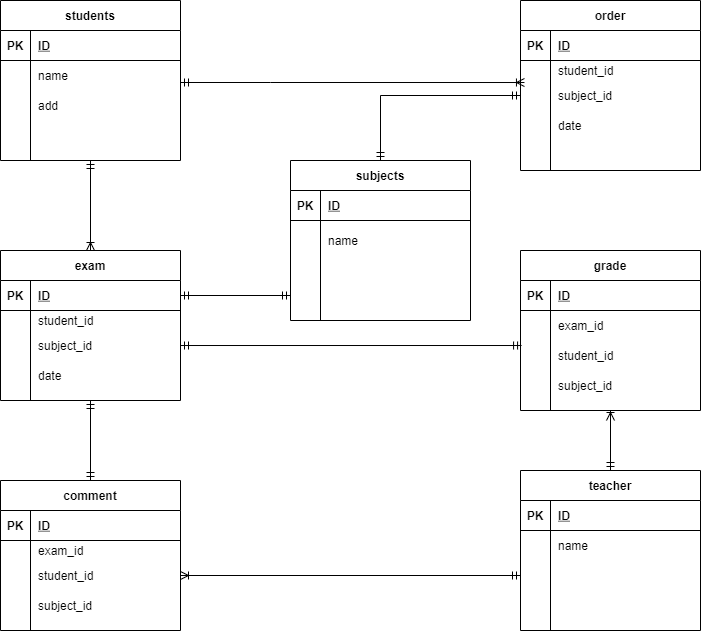

The diagram above was exported from draw.io. Its source (the exported page's mxGraphModel, read from the mxfile embedded in the PNG):
<mxGraphModel dx="820" dy="2132" grid="1" gridSize="10" guides="1" tooltips="1" connect="1" arrows="1" fold="1" page="1" pageScale="1" pageWidth="1169" pageHeight="827" math="0" shadow="0">
  <root>
    <mxCell id="0" />
    <mxCell id="1" parent="0" />
    <mxCell id="103" style="edgeStyle=orthogonalEdgeStyle;rounded=0;orthogonalLoop=1;jettySize=auto;html=1;entryX=0.5;entryY=0;entryDx=0;entryDy=0;startArrow=ERmandOne;startFill=0;endArrow=ERoneToMany;endFill=0;" edge="1" parent="1" source="2" target="28">
      <mxGeometry relative="1" as="geometry" />
    </mxCell>
    <mxCell id="104" style="edgeStyle=orthogonalEdgeStyle;rounded=0;orthogonalLoop=1;jettySize=auto;html=1;entryX=0.022;entryY=0.067;entryDx=0;entryDy=0;entryPerimeter=0;startArrow=ERmandOne;startFill=0;endArrow=ERoneToMany;endFill=0;" edge="1" parent="1" source="2" target="87">
      <mxGeometry relative="1" as="geometry">
        <Array as="points">
          <mxPoint x="310" y="-1518" />
          <mxPoint x="310" y="-1518" />
        </Array>
      </mxGeometry>
    </mxCell>
    <mxCell id="2" value="students" style="shape=table;startSize=30;container=1;collapsible=1;childLayout=tableLayout;fixedRows=1;rowLines=0;fontStyle=1;align=center;resizeLast=1;" vertex="1" parent="1">
      <mxGeometry x="40" y="-1600" width="180" height="160" as="geometry" />
    </mxCell>
    <mxCell id="3" value="" style="shape=partialRectangle;collapsible=0;dropTarget=0;pointerEvents=0;fillColor=none;top=0;left=0;bottom=1;right=0;points=[[0,0.5],[1,0.5]];portConstraint=eastwest;" vertex="1" parent="2">
      <mxGeometry y="30" width="180" height="30" as="geometry" />
    </mxCell>
    <mxCell id="4" value="PK" style="shape=partialRectangle;connectable=0;fillColor=none;top=0;left=0;bottom=0;right=0;fontStyle=1;overflow=hidden;" vertex="1" parent="3">
      <mxGeometry width="30" height="30" as="geometry" />
    </mxCell>
    <mxCell id="5" value="ID" style="shape=partialRectangle;connectable=0;fillColor=none;top=0;left=0;bottom=0;right=0;align=left;spacingLeft=6;fontStyle=5;overflow=hidden;" vertex="1" parent="3">
      <mxGeometry x="30" width="150" height="30" as="geometry" />
    </mxCell>
    <mxCell id="6" value="" style="shape=partialRectangle;collapsible=0;dropTarget=0;pointerEvents=0;fillColor=none;top=0;left=0;bottom=0;right=0;points=[[0,0.5],[1,0.5]];portConstraint=eastwest;" vertex="1" parent="2">
      <mxGeometry y="60" width="180" height="30" as="geometry" />
    </mxCell>
    <mxCell id="7" value="" style="shape=partialRectangle;connectable=0;fillColor=none;top=0;left=0;bottom=0;right=0;editable=1;overflow=hidden;" vertex="1" parent="6">
      <mxGeometry width="30" height="30" as="geometry" />
    </mxCell>
    <mxCell id="8" value="name" style="shape=partialRectangle;connectable=0;fillColor=none;top=0;left=0;bottom=0;right=0;align=left;spacingLeft=6;overflow=hidden;" vertex="1" parent="6">
      <mxGeometry x="30" width="150" height="30" as="geometry" />
    </mxCell>
    <mxCell id="9" value="" style="shape=partialRectangle;collapsible=0;dropTarget=0;pointerEvents=0;fillColor=none;top=0;left=0;bottom=0;right=0;points=[[0,0.5],[1,0.5]];portConstraint=eastwest;" vertex="1" parent="2">
      <mxGeometry y="90" width="180" height="30" as="geometry" />
    </mxCell>
    <mxCell id="10" value="" style="shape=partialRectangle;connectable=0;fillColor=none;top=0;left=0;bottom=0;right=0;editable=1;overflow=hidden;" vertex="1" parent="9">
      <mxGeometry width="30" height="30" as="geometry" />
    </mxCell>
    <mxCell id="11" value="add" style="shape=partialRectangle;connectable=0;fillColor=none;top=0;left=0;bottom=0;right=0;align=left;spacingLeft=6;overflow=hidden;" vertex="1" parent="9">
      <mxGeometry x="30" width="150" height="30" as="geometry" />
    </mxCell>
    <mxCell id="12" value="" style="shape=partialRectangle;collapsible=0;dropTarget=0;pointerEvents=0;fillColor=none;top=0;left=0;bottom=0;right=0;points=[[0,0.5],[1,0.5]];portConstraint=eastwest;" vertex="1" parent="2">
      <mxGeometry y="120" width="180" height="30" as="geometry" />
    </mxCell>
    <mxCell id="13" value="" style="shape=partialRectangle;connectable=0;fillColor=none;top=0;left=0;bottom=0;right=0;editable=1;overflow=hidden;" vertex="1" parent="12">
      <mxGeometry width="30" height="30" as="geometry" />
    </mxCell>
    <mxCell id="14" value="" style="shape=partialRectangle;connectable=0;fillColor=none;top=0;left=0;bottom=0;right=0;align=left;spacingLeft=6;overflow=hidden;" vertex="1" parent="12">
      <mxGeometry x="30" width="150" height="30" as="geometry" />
    </mxCell>
    <mxCell id="15" value="teacher" style="shape=table;startSize=30;container=1;collapsible=1;childLayout=tableLayout;fixedRows=1;rowLines=0;fontStyle=1;align=center;resizeLast=1;" vertex="1" parent="1">
      <mxGeometry x="560" y="-1130" width="180" height="160" as="geometry" />
    </mxCell>
    <mxCell id="16" value="" style="shape=partialRectangle;collapsible=0;dropTarget=0;pointerEvents=0;fillColor=none;top=0;left=0;bottom=1;right=0;points=[[0,0.5],[1,0.5]];portConstraint=eastwest;" vertex="1" parent="15">
      <mxGeometry y="30" width="180" height="30" as="geometry" />
    </mxCell>
    <mxCell id="17" value="PK" style="shape=partialRectangle;connectable=0;fillColor=none;top=0;left=0;bottom=0;right=0;fontStyle=1;overflow=hidden;" vertex="1" parent="16">
      <mxGeometry width="30" height="30" as="geometry" />
    </mxCell>
    <mxCell id="18" value="ID" style="shape=partialRectangle;connectable=0;fillColor=none;top=0;left=0;bottom=0;right=0;align=left;spacingLeft=6;fontStyle=5;overflow=hidden;" vertex="1" parent="16">
      <mxGeometry x="30" width="150" height="30" as="geometry" />
    </mxCell>
    <mxCell id="19" value="" style="shape=partialRectangle;collapsible=0;dropTarget=0;pointerEvents=0;fillColor=none;top=0;left=0;bottom=0;right=0;points=[[0,0.5],[1,0.5]];portConstraint=eastwest;" vertex="1" parent="15">
      <mxGeometry y="60" width="180" height="30" as="geometry" />
    </mxCell>
    <mxCell id="20" value="" style="shape=partialRectangle;connectable=0;fillColor=none;top=0;left=0;bottom=0;right=0;editable=1;overflow=hidden;" vertex="1" parent="19">
      <mxGeometry width="30" height="30" as="geometry" />
    </mxCell>
    <mxCell id="21" value="name" style="shape=partialRectangle;connectable=0;fillColor=none;top=0;left=0;bottom=0;right=0;align=left;spacingLeft=6;overflow=hidden;" vertex="1" parent="19">
      <mxGeometry x="30" width="150" height="30" as="geometry" />
    </mxCell>
    <mxCell id="22" value="" style="shape=partialRectangle;collapsible=0;dropTarget=0;pointerEvents=0;fillColor=none;top=0;left=0;bottom=0;right=0;points=[[0,0.5],[1,0.5]];portConstraint=eastwest;" vertex="1" parent="15">
      <mxGeometry y="90" width="180" height="30" as="geometry" />
    </mxCell>
    <mxCell id="23" value="" style="shape=partialRectangle;connectable=0;fillColor=none;top=0;left=0;bottom=0;right=0;editable=1;overflow=hidden;" vertex="1" parent="22">
      <mxGeometry width="30" height="30" as="geometry" />
    </mxCell>
    <mxCell id="24" value="" style="shape=partialRectangle;connectable=0;fillColor=none;top=0;left=0;bottom=0;right=0;align=left;spacingLeft=6;overflow=hidden;" vertex="1" parent="22">
      <mxGeometry x="30" width="150" height="30" as="geometry" />
    </mxCell>
    <mxCell id="25" value="" style="shape=partialRectangle;collapsible=0;dropTarget=0;pointerEvents=0;fillColor=none;top=0;left=0;bottom=0;right=0;points=[[0,0.5],[1,0.5]];portConstraint=eastwest;" vertex="1" parent="15">
      <mxGeometry y="120" width="180" height="30" as="geometry" />
    </mxCell>
    <mxCell id="26" value="" style="shape=partialRectangle;connectable=0;fillColor=none;top=0;left=0;bottom=0;right=0;editable=1;overflow=hidden;" vertex="1" parent="25">
      <mxGeometry width="30" height="30" as="geometry" />
    </mxCell>
    <mxCell id="27" value="" style="shape=partialRectangle;connectable=0;fillColor=none;top=0;left=0;bottom=0;right=0;align=left;spacingLeft=6;overflow=hidden;" vertex="1" parent="25">
      <mxGeometry x="30" width="150" height="30" as="geometry" />
    </mxCell>
    <mxCell id="111" style="edgeStyle=orthogonalEdgeStyle;rounded=0;orthogonalLoop=1;jettySize=auto;html=1;entryX=0.5;entryY=0;entryDx=0;entryDy=0;startArrow=ERmandOne;startFill=0;endArrow=ERmandOne;endFill=0;" edge="1" parent="1" source="28" target="54">
      <mxGeometry relative="1" as="geometry" />
    </mxCell>
    <mxCell id="28" value="exam" style="shape=table;startSize=30;container=1;collapsible=1;childLayout=tableLayout;fixedRows=1;rowLines=0;fontStyle=1;align=center;resizeLast=1;" vertex="1" parent="1">
      <mxGeometry x="40" y="-1350" width="180" height="150" as="geometry" />
    </mxCell>
    <mxCell id="29" value="" style="shape=partialRectangle;collapsible=0;dropTarget=0;pointerEvents=0;fillColor=none;top=0;left=0;bottom=1;right=0;points=[[0,0.5],[1,0.5]];portConstraint=eastwest;" vertex="1" parent="28">
      <mxGeometry y="30" width="180" height="30" as="geometry" />
    </mxCell>
    <mxCell id="30" value="PK" style="shape=partialRectangle;connectable=0;fillColor=none;top=0;left=0;bottom=0;right=0;fontStyle=1;overflow=hidden;" vertex="1" parent="29">
      <mxGeometry width="30" height="30" as="geometry" />
    </mxCell>
    <mxCell id="31" value="ID" style="shape=partialRectangle;connectable=0;fillColor=none;top=0;left=0;bottom=0;right=0;align=left;spacingLeft=6;fontStyle=5;overflow=hidden;" vertex="1" parent="29">
      <mxGeometry x="30" width="150" height="30" as="geometry" />
    </mxCell>
    <mxCell id="32" value="" style="shape=partialRectangle;collapsible=0;dropTarget=0;pointerEvents=0;fillColor=none;top=0;left=0;bottom=0;right=0;points=[[0,0.5],[1,0.5]];portConstraint=eastwest;" vertex="1" parent="28">
      <mxGeometry y="60" width="180" height="20" as="geometry" />
    </mxCell>
    <mxCell id="33" value="" style="shape=partialRectangle;connectable=0;fillColor=none;top=0;left=0;bottom=0;right=0;editable=1;overflow=hidden;" vertex="1" parent="32">
      <mxGeometry width="30" height="20" as="geometry" />
    </mxCell>
    <mxCell id="34" value="student_id" style="shape=partialRectangle;connectable=0;fillColor=none;top=0;left=0;bottom=0;right=0;align=left;spacingLeft=6;overflow=hidden;" vertex="1" parent="32">
      <mxGeometry x="30" width="150" height="20" as="geometry" />
    </mxCell>
    <mxCell id="35" value="" style="shape=partialRectangle;collapsible=0;dropTarget=0;pointerEvents=0;fillColor=none;top=0;left=0;bottom=0;right=0;points=[[0,0.5],[1,0.5]];portConstraint=eastwest;" vertex="1" parent="28">
      <mxGeometry y="80" width="180" height="30" as="geometry" />
    </mxCell>
    <mxCell id="36" value="" style="shape=partialRectangle;connectable=0;fillColor=none;top=0;left=0;bottom=0;right=0;editable=1;overflow=hidden;" vertex="1" parent="35">
      <mxGeometry width="30" height="30" as="geometry" />
    </mxCell>
    <mxCell id="37" value="subject_id" style="shape=partialRectangle;connectable=0;fillColor=none;top=0;left=0;bottom=0;right=0;align=left;spacingLeft=6;overflow=hidden;" vertex="1" parent="35">
      <mxGeometry x="30" width="150" height="30" as="geometry" />
    </mxCell>
    <mxCell id="38" value="" style="shape=partialRectangle;collapsible=0;dropTarget=0;pointerEvents=0;fillColor=none;top=0;left=0;bottom=0;right=0;points=[[0,0.5],[1,0.5]];portConstraint=eastwest;" vertex="1" parent="28">
      <mxGeometry y="110" width="180" height="30" as="geometry" />
    </mxCell>
    <mxCell id="39" value="" style="shape=partialRectangle;connectable=0;fillColor=none;top=0;left=0;bottom=0;right=0;editable=1;overflow=hidden;" vertex="1" parent="38">
      <mxGeometry width="30" height="30" as="geometry" />
    </mxCell>
    <mxCell id="40" value="date" style="shape=partialRectangle;connectable=0;fillColor=none;top=0;left=0;bottom=0;right=0;align=left;spacingLeft=6;overflow=hidden;" vertex="1" parent="38">
      <mxGeometry x="30" width="150" height="30" as="geometry" />
    </mxCell>
    <mxCell id="41" value="grade" style="shape=table;startSize=30;container=1;collapsible=1;childLayout=tableLayout;fixedRows=1;rowLines=0;fontStyle=1;align=center;resizeLast=1;" vertex="1" parent="1">
      <mxGeometry x="560" y="-1350" width="180" height="160" as="geometry" />
    </mxCell>
    <mxCell id="42" value="" style="shape=partialRectangle;collapsible=0;dropTarget=0;pointerEvents=0;fillColor=none;top=0;left=0;bottom=1;right=0;points=[[0,0.5],[1,0.5]];portConstraint=eastwest;" vertex="1" parent="41">
      <mxGeometry y="30" width="180" height="30" as="geometry" />
    </mxCell>
    <mxCell id="43" value="PK" style="shape=partialRectangle;connectable=0;fillColor=none;top=0;left=0;bottom=0;right=0;fontStyle=1;overflow=hidden;" vertex="1" parent="42">
      <mxGeometry width="30" height="30" as="geometry" />
    </mxCell>
    <mxCell id="44" value="ID" style="shape=partialRectangle;connectable=0;fillColor=none;top=0;left=0;bottom=0;right=0;align=left;spacingLeft=6;fontStyle=5;overflow=hidden;" vertex="1" parent="42">
      <mxGeometry x="30" width="150" height="30" as="geometry" />
    </mxCell>
    <mxCell id="45" value="" style="shape=partialRectangle;collapsible=0;dropTarget=0;pointerEvents=0;fillColor=none;top=0;left=0;bottom=0;right=0;points=[[0,0.5],[1,0.5]];portConstraint=eastwest;" vertex="1" parent="41">
      <mxGeometry y="60" width="180" height="30" as="geometry" />
    </mxCell>
    <mxCell id="46" value="" style="shape=partialRectangle;connectable=0;fillColor=none;top=0;left=0;bottom=0;right=0;editable=1;overflow=hidden;" vertex="1" parent="45">
      <mxGeometry width="30" height="30" as="geometry" />
    </mxCell>
    <mxCell id="47" value="exam_id" style="shape=partialRectangle;connectable=0;fillColor=none;top=0;left=0;bottom=0;right=0;align=left;spacingLeft=6;overflow=hidden;" vertex="1" parent="45">
      <mxGeometry x="30" width="150" height="30" as="geometry" />
    </mxCell>
    <mxCell id="48" value="" style="shape=partialRectangle;collapsible=0;dropTarget=0;pointerEvents=0;fillColor=none;top=0;left=0;bottom=0;right=0;points=[[0,0.5],[1,0.5]];portConstraint=eastwest;" vertex="1" parent="41">
      <mxGeometry y="90" width="180" height="30" as="geometry" />
    </mxCell>
    <mxCell id="49" value="" style="shape=partialRectangle;connectable=0;fillColor=none;top=0;left=0;bottom=0;right=0;editable=1;overflow=hidden;" vertex="1" parent="48">
      <mxGeometry width="30" height="30" as="geometry" />
    </mxCell>
    <mxCell id="50" value="student_id" style="shape=partialRectangle;connectable=0;fillColor=none;top=0;left=0;bottom=0;right=0;align=left;spacingLeft=6;overflow=hidden;" vertex="1" parent="48">
      <mxGeometry x="30" width="150" height="30" as="geometry" />
    </mxCell>
    <mxCell id="51" value="" style="shape=partialRectangle;collapsible=0;dropTarget=0;pointerEvents=0;fillColor=none;top=0;left=0;bottom=0;right=0;points=[[0,0.5],[1,0.5]];portConstraint=eastwest;" vertex="1" parent="41">
      <mxGeometry y="120" width="180" height="30" as="geometry" />
    </mxCell>
    <mxCell id="52" value="" style="shape=partialRectangle;connectable=0;fillColor=none;top=0;left=0;bottom=0;right=0;editable=1;overflow=hidden;" vertex="1" parent="51">
      <mxGeometry width="30" height="30" as="geometry" />
    </mxCell>
    <mxCell id="53" value="subject_id" style="shape=partialRectangle;connectable=0;fillColor=none;top=0;left=0;bottom=0;right=0;align=left;spacingLeft=6;overflow=hidden;" vertex="1" parent="51">
      <mxGeometry x="30" width="150" height="30" as="geometry" />
    </mxCell>
    <mxCell id="54" value="comment" style="shape=table;startSize=30;container=1;collapsible=1;childLayout=tableLayout;fixedRows=1;rowLines=0;fontStyle=1;align=center;resizeLast=1;" vertex="1" parent="1">
      <mxGeometry x="40" y="-1120" width="180" height="150" as="geometry" />
    </mxCell>
    <mxCell id="55" value="" style="shape=partialRectangle;collapsible=0;dropTarget=0;pointerEvents=0;fillColor=none;top=0;left=0;bottom=1;right=0;points=[[0,0.5],[1,0.5]];portConstraint=eastwest;" vertex="1" parent="54">
      <mxGeometry y="30" width="180" height="30" as="geometry" />
    </mxCell>
    <mxCell id="56" value="PK" style="shape=partialRectangle;connectable=0;fillColor=none;top=0;left=0;bottom=0;right=0;fontStyle=1;overflow=hidden;" vertex="1" parent="55">
      <mxGeometry width="30" height="30" as="geometry" />
    </mxCell>
    <mxCell id="57" value="ID" style="shape=partialRectangle;connectable=0;fillColor=none;top=0;left=0;bottom=0;right=0;align=left;spacingLeft=6;fontStyle=5;overflow=hidden;" vertex="1" parent="55">
      <mxGeometry x="30" width="150" height="30" as="geometry" />
    </mxCell>
    <mxCell id="58" value="" style="shape=partialRectangle;collapsible=0;dropTarget=0;pointerEvents=0;fillColor=none;top=0;left=0;bottom=0;right=0;points=[[0,0.5],[1,0.5]];portConstraint=eastwest;" vertex="1" parent="54">
      <mxGeometry y="60" width="180" height="20" as="geometry" />
    </mxCell>
    <mxCell id="59" value="" style="shape=partialRectangle;connectable=0;fillColor=none;top=0;left=0;bottom=0;right=0;editable=1;overflow=hidden;" vertex="1" parent="58">
      <mxGeometry width="30" height="20" as="geometry" />
    </mxCell>
    <mxCell id="60" value="exam_id" style="shape=partialRectangle;connectable=0;fillColor=none;top=0;left=0;bottom=0;right=0;align=left;spacingLeft=6;overflow=hidden;" vertex="1" parent="58">
      <mxGeometry x="30" width="150" height="20" as="geometry" />
    </mxCell>
    <mxCell id="61" value="" style="shape=partialRectangle;collapsible=0;dropTarget=0;pointerEvents=0;fillColor=none;top=0;left=0;bottom=0;right=0;points=[[0,0.5],[1,0.5]];portConstraint=eastwest;" vertex="1" parent="54">
      <mxGeometry y="80" width="180" height="30" as="geometry" />
    </mxCell>
    <mxCell id="62" value="" style="shape=partialRectangle;connectable=0;fillColor=none;top=0;left=0;bottom=0;right=0;editable=1;overflow=hidden;" vertex="1" parent="61">
      <mxGeometry width="30" height="30" as="geometry" />
    </mxCell>
    <mxCell id="63" value="student_id" style="shape=partialRectangle;connectable=0;fillColor=none;top=0;left=0;bottom=0;right=0;align=left;spacingLeft=6;overflow=hidden;" vertex="1" parent="61">
      <mxGeometry x="30" width="150" height="30" as="geometry" />
    </mxCell>
    <mxCell id="64" value="" style="shape=partialRectangle;collapsible=0;dropTarget=0;pointerEvents=0;fillColor=none;top=0;left=0;bottom=0;right=0;points=[[0,0.5],[1,0.5]];portConstraint=eastwest;" vertex="1" parent="54">
      <mxGeometry y="110" width="180" height="30" as="geometry" />
    </mxCell>
    <mxCell id="65" value="" style="shape=partialRectangle;connectable=0;fillColor=none;top=0;left=0;bottom=0;right=0;editable=1;overflow=hidden;" vertex="1" parent="64">
      <mxGeometry width="30" height="30" as="geometry" />
    </mxCell>
    <mxCell id="66" value="subject_id" style="shape=partialRectangle;connectable=0;fillColor=none;top=0;left=0;bottom=0;right=0;align=left;spacingLeft=6;overflow=hidden;" vertex="1" parent="64">
      <mxGeometry x="30" width="150" height="30" as="geometry" />
    </mxCell>
    <mxCell id="114" style="edgeStyle=orthogonalEdgeStyle;rounded=0;orthogonalLoop=1;jettySize=auto;html=1;entryX=0;entryY=0.5;entryDx=0;entryDy=0;startArrow=ERmandOne;startFill=0;endArrow=ERmandOne;endFill=0;" edge="1" parent="1" source="67" target="87">
      <mxGeometry relative="1" as="geometry" />
    </mxCell>
    <mxCell id="67" value="subjects" style="shape=table;startSize=30;container=1;collapsible=1;childLayout=tableLayout;fixedRows=1;rowLines=0;fontStyle=1;align=center;resizeLast=1;" vertex="1" parent="1">
      <mxGeometry x="330" y="-1440" width="180" height="160" as="geometry" />
    </mxCell>
    <mxCell id="68" value="" style="shape=partialRectangle;collapsible=0;dropTarget=0;pointerEvents=0;fillColor=none;top=0;left=0;bottom=1;right=0;points=[[0,0.5],[1,0.5]];portConstraint=eastwest;" vertex="1" parent="67">
      <mxGeometry y="30" width="180" height="30" as="geometry" />
    </mxCell>
    <mxCell id="69" value="PK" style="shape=partialRectangle;connectable=0;fillColor=none;top=0;left=0;bottom=0;right=0;fontStyle=1;overflow=hidden;" vertex="1" parent="68">
      <mxGeometry width="30" height="30" as="geometry" />
    </mxCell>
    <mxCell id="70" value="ID" style="shape=partialRectangle;connectable=0;fillColor=none;top=0;left=0;bottom=0;right=0;align=left;spacingLeft=6;fontStyle=5;overflow=hidden;" vertex="1" parent="68">
      <mxGeometry x="30" width="150" height="30" as="geometry" />
    </mxCell>
    <mxCell id="71" value="" style="shape=partialRectangle;collapsible=0;dropTarget=0;pointerEvents=0;fillColor=none;top=0;left=0;bottom=0;right=0;points=[[0,0.5],[1,0.5]];portConstraint=eastwest;" vertex="1" parent="67">
      <mxGeometry y="60" width="180" height="40" as="geometry" />
    </mxCell>
    <mxCell id="72" value="" style="shape=partialRectangle;connectable=0;fillColor=none;top=0;left=0;bottom=0;right=0;editable=1;overflow=hidden;" vertex="1" parent="71">
      <mxGeometry width="30" height="40" as="geometry" />
    </mxCell>
    <mxCell id="73" value="name" style="shape=partialRectangle;connectable=0;fillColor=none;top=0;left=0;bottom=0;right=0;align=left;spacingLeft=6;overflow=hidden;" vertex="1" parent="71">
      <mxGeometry x="30" width="150" height="40" as="geometry" />
    </mxCell>
    <mxCell id="74" value="" style="shape=partialRectangle;collapsible=0;dropTarget=0;pointerEvents=0;fillColor=none;top=0;left=0;bottom=0;right=0;points=[[0,0.5],[1,0.5]];portConstraint=eastwest;" vertex="1" parent="67">
      <mxGeometry y="100" width="180" height="20" as="geometry" />
    </mxCell>
    <mxCell id="75" value="" style="shape=partialRectangle;connectable=0;fillColor=none;top=0;left=0;bottom=0;right=0;editable=1;overflow=hidden;" vertex="1" parent="74">
      <mxGeometry width="30" height="20" as="geometry" />
    </mxCell>
    <mxCell id="76" value="" style="shape=partialRectangle;connectable=0;fillColor=none;top=0;left=0;bottom=0;right=0;align=left;spacingLeft=6;overflow=hidden;" vertex="1" parent="74">
      <mxGeometry x="30" width="150" height="20" as="geometry" />
    </mxCell>
    <mxCell id="77" value="" style="shape=partialRectangle;collapsible=0;dropTarget=0;pointerEvents=0;fillColor=none;top=0;left=0;bottom=0;right=0;points=[[0,0.5],[1,0.5]];portConstraint=eastwest;" vertex="1" parent="67">
      <mxGeometry y="120" width="180" height="30" as="geometry" />
    </mxCell>
    <mxCell id="78" value="" style="shape=partialRectangle;connectable=0;fillColor=none;top=0;left=0;bottom=0;right=0;editable=1;overflow=hidden;" vertex="1" parent="77">
      <mxGeometry width="30" height="30" as="geometry" />
    </mxCell>
    <mxCell id="79" value="" style="shape=partialRectangle;connectable=0;fillColor=none;top=0;left=0;bottom=0;right=0;align=left;spacingLeft=6;overflow=hidden;" vertex="1" parent="77">
      <mxGeometry x="30" width="150" height="30" as="geometry" />
    </mxCell>
    <mxCell id="80" value="order" style="shape=table;startSize=30;container=1;collapsible=1;childLayout=tableLayout;fixedRows=1;rowLines=0;fontStyle=1;align=center;resizeLast=1;" vertex="1" parent="1">
      <mxGeometry x="560" y="-1600" width="180" height="170" as="geometry" />
    </mxCell>
    <mxCell id="81" value="" style="shape=partialRectangle;collapsible=0;dropTarget=0;pointerEvents=0;fillColor=none;top=0;left=0;bottom=1;right=0;points=[[0,0.5],[1,0.5]];portConstraint=eastwest;" vertex="1" parent="80">
      <mxGeometry y="30" width="180" height="30" as="geometry" />
    </mxCell>
    <mxCell id="82" value="PK" style="shape=partialRectangle;connectable=0;fillColor=none;top=0;left=0;bottom=0;right=0;fontStyle=1;overflow=hidden;" vertex="1" parent="81">
      <mxGeometry width="30" height="30" as="geometry" />
    </mxCell>
    <mxCell id="83" value="ID" style="shape=partialRectangle;connectable=0;fillColor=none;top=0;left=0;bottom=0;right=0;align=left;spacingLeft=6;fontStyle=5;overflow=hidden;" vertex="1" parent="81">
      <mxGeometry x="30" width="150" height="30" as="geometry" />
    </mxCell>
    <mxCell id="84" value="" style="shape=partialRectangle;collapsible=0;dropTarget=0;pointerEvents=0;fillColor=none;top=0;left=0;bottom=0;right=0;points=[[0,0.5],[1,0.5]];portConstraint=eastwest;" vertex="1" parent="80">
      <mxGeometry y="60" width="180" height="20" as="geometry" />
    </mxCell>
    <mxCell id="85" value="" style="shape=partialRectangle;connectable=0;fillColor=none;top=0;left=0;bottom=0;right=0;editable=1;overflow=hidden;" vertex="1" parent="84">
      <mxGeometry width="30" height="20" as="geometry" />
    </mxCell>
    <mxCell id="86" value="student_id" style="shape=partialRectangle;connectable=0;fillColor=none;top=0;left=0;bottom=0;right=0;align=left;spacingLeft=6;overflow=hidden;" vertex="1" parent="84">
      <mxGeometry x="30" width="150" height="20" as="geometry" />
    </mxCell>
    <mxCell id="87" value="" style="shape=partialRectangle;collapsible=0;dropTarget=0;pointerEvents=0;fillColor=none;top=0;left=0;bottom=0;right=0;points=[[0,0.5],[1,0.5]];portConstraint=eastwest;" vertex="1" parent="80">
      <mxGeometry y="80" width="180" height="30" as="geometry" />
    </mxCell>
    <mxCell id="88" value="" style="shape=partialRectangle;connectable=0;fillColor=none;top=0;left=0;bottom=0;right=0;editable=1;overflow=hidden;" vertex="1" parent="87">
      <mxGeometry width="30" height="30" as="geometry" />
    </mxCell>
    <mxCell id="89" value="subject_id" style="shape=partialRectangle;connectable=0;fillColor=none;top=0;left=0;bottom=0;right=0;align=left;spacingLeft=6;overflow=hidden;" vertex="1" parent="87">
      <mxGeometry x="30" width="150" height="30" as="geometry" />
    </mxCell>
    <mxCell id="115" value="" style="shape=partialRectangle;collapsible=0;dropTarget=0;pointerEvents=0;fillColor=none;top=0;left=0;bottom=0;right=0;points=[[0,0.5],[1,0.5]];portConstraint=eastwest;" vertex="1" parent="80">
      <mxGeometry y="110" width="180" height="30" as="geometry" />
    </mxCell>
    <mxCell id="116" value="" style="shape=partialRectangle;connectable=0;fillColor=none;top=0;left=0;bottom=0;right=0;editable=1;overflow=hidden;" vertex="1" parent="115">
      <mxGeometry width="30" height="30" as="geometry" />
    </mxCell>
    <mxCell id="117" value="date" style="shape=partialRectangle;connectable=0;fillColor=none;top=0;left=0;bottom=0;right=0;align=left;spacingLeft=6;overflow=hidden;" vertex="1" parent="115">
      <mxGeometry x="30" width="150" height="30" as="geometry" />
    </mxCell>
    <mxCell id="90" value="" style="shape=partialRectangle;collapsible=0;dropTarget=0;pointerEvents=0;fillColor=none;top=0;left=0;bottom=0;right=0;points=[[0,0.5],[1,0.5]];portConstraint=eastwest;" vertex="1" parent="80">
      <mxGeometry y="140" width="180" height="30" as="geometry" />
    </mxCell>
    <mxCell id="91" value="" style="shape=partialRectangle;connectable=0;fillColor=none;top=0;left=0;bottom=0;right=0;editable=1;overflow=hidden;" vertex="1" parent="90">
      <mxGeometry width="30" height="30" as="geometry" />
    </mxCell>
    <mxCell id="92" value="" style="shape=partialRectangle;connectable=0;fillColor=none;top=0;left=0;bottom=0;right=0;align=left;spacingLeft=6;overflow=hidden;" vertex="1" parent="90">
      <mxGeometry x="30" width="150" height="30" as="geometry" />
    </mxCell>
    <mxCell id="105" style="edgeStyle=orthogonalEdgeStyle;rounded=0;orthogonalLoop=1;jettySize=auto;html=1;startArrow=ERmandOne;startFill=0;endArrow=ERoneToMany;endFill=0;exitX=0.5;exitY=0;exitDx=0;exitDy=0;" edge="1" parent="1" source="15">
      <mxGeometry relative="1" as="geometry">
        <mxPoint x="770" y="-1275" as="sourcePoint" />
        <mxPoint x="650" y="-1180" as="targetPoint" />
        <Array as="points">
          <mxPoint x="650" y="-1190" />
        </Array>
      </mxGeometry>
    </mxCell>
    <mxCell id="109" style="edgeStyle=orthogonalEdgeStyle;rounded=0;orthogonalLoop=1;jettySize=auto;html=1;entryX=0.006;entryY=0.167;entryDx=0;entryDy=0;entryPerimeter=0;startArrow=ERmandOne;startFill=0;endArrow=ERmandOne;endFill=0;" edge="1" parent="1" source="35" target="48">
      <mxGeometry relative="1" as="geometry" />
    </mxCell>
    <mxCell id="112" style="edgeStyle=orthogonalEdgeStyle;rounded=0;orthogonalLoop=1;jettySize=auto;html=1;startArrow=ERmandOne;startFill=0;endArrow=ERoneToMany;endFill=0;entryX=1;entryY=0.5;entryDx=0;entryDy=0;" edge="1" parent="1" source="22" target="61">
      <mxGeometry relative="1" as="geometry">
        <mxPoint x="230" y="-1125" as="targetPoint" />
      </mxGeometry>
    </mxCell>
    <mxCell id="118" style="edgeStyle=orthogonalEdgeStyle;rounded=0;orthogonalLoop=1;jettySize=auto;html=1;exitX=1;exitY=0.5;exitDx=0;exitDy=0;entryX=0;entryY=0.5;entryDx=0;entryDy=0;startArrow=ERmandOne;startFill=0;endArrow=ERmandOne;endFill=0;" edge="1" parent="1" source="29" target="77">
      <mxGeometry relative="1" as="geometry" />
    </mxCell>
  </root>
</mxGraphModel>